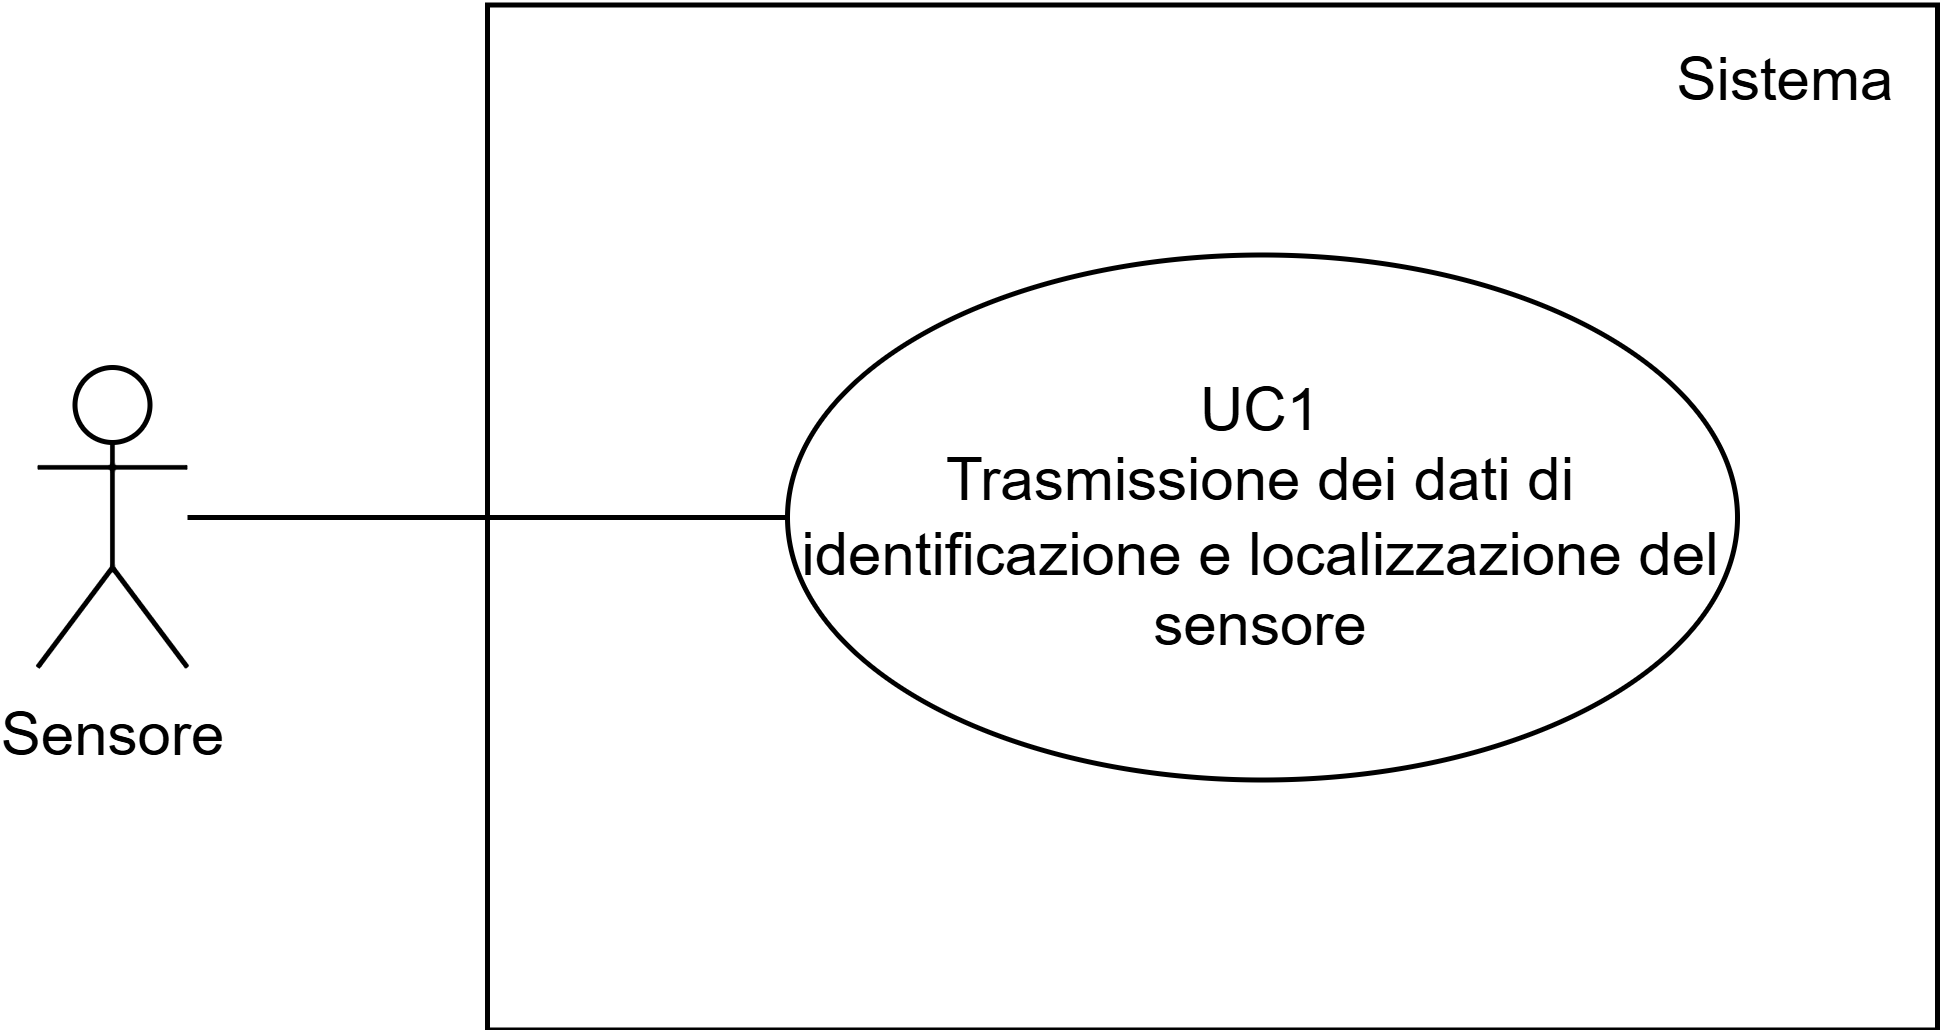

The diagram above was exported from draw.io. Its source (the exported page's mxGraphModel, read from the mxfile embedded in the PNG):
<mxGraphModel dx="1050" dy="522" grid="1" gridSize="10" guides="1" tooltips="1" connect="1" arrows="1" fold="1" page="1" pageScale="1" pageWidth="827" pageHeight="1169" math="0" shadow="0">
  <root>
    <mxCell id="0" />
    <mxCell id="1" parent="0" />
    <mxCell id="Y57-8pDmFwM3t3EvI4JC-3" value="" style="edgeStyle=orthogonalEdgeStyle;rounded=0;orthogonalLoop=1;jettySize=auto;html=1;endArrow=none;endFill=0;" parent="1" source="Y57-8pDmFwM3t3EvI4JC-1" target="Y57-8pDmFwM3t3EvI4JC-4" edge="1">
      <mxGeometry relative="1" as="geometry">
        <mxPoint x="400" y="360" as="targetPoint" />
      </mxGeometry>
    </mxCell>
    <mxCell id="Y57-8pDmFwM3t3EvI4JC-1" value="Sensore" style="shape=umlActor;verticalLabelPosition=bottom;verticalAlign=top;html=1;outlineConnect=0;" parent="1" vertex="1">
      <mxGeometry x="320" y="330" width="30" height="60" as="geometry" />
    </mxCell>
    <mxCell id="Y57-8pDmFwM3t3EvI4JC-2" value="" style="rounded=0;whiteSpace=wrap;html=1;fillColor=none;" parent="1" vertex="1">
      <mxGeometry x="410" y="257.5" width="290" height="205" as="geometry" />
    </mxCell>
    <mxCell id="Y57-8pDmFwM3t3EvI4JC-4" value="UC1&lt;div&gt;Trasmissione dei dati di identificazione e localizzazione del sensore&lt;/div&gt;" style="ellipse;whiteSpace=wrap;html=1;fillColor=none;" parent="1" vertex="1">
      <mxGeometry x="470" y="307.5" width="190" height="105" as="geometry" />
    </mxCell>
    <mxCell id="KnsWTJkMoYlKp4euulbj-1" value="Sistema" style="text;html=1;align=center;verticalAlign=middle;whiteSpace=wrap;rounded=0;" vertex="1" parent="1">
      <mxGeometry x="640" y="257.5" width="60" height="30" as="geometry" />
    </mxCell>
  </root>
</mxGraphModel>